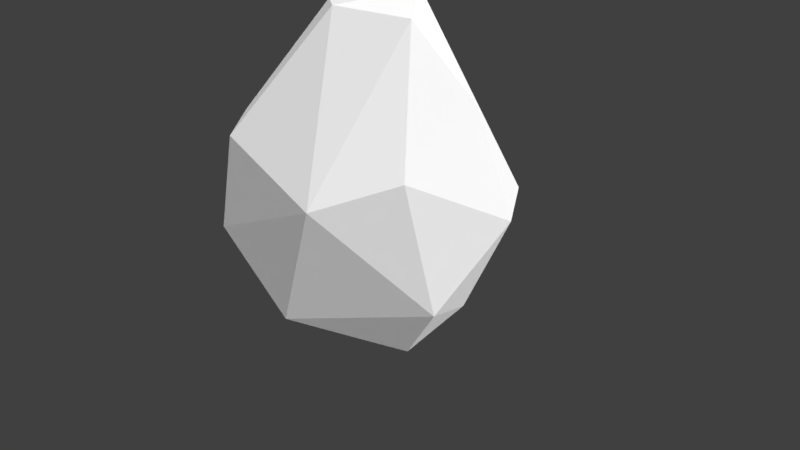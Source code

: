 # Source: Low_Poly_Rock_Big_001.blend  (saved by Blender 2.79.0; exported with 4.5.12 LTS)
import bpy
from mathutils import Matrix  # noqa: F401  (used for matrix-valued properties, if any)

bpy.ops.wm.read_factory_settings(use_empty=True)
scene = bpy.context.scene
scene.name = 'Scene'

# ---- collections
col_collection_1 = bpy.data.collections.new('Collection 1'); scene.collection.children.link(col_collection_1)

# ---- materials (node trees are filled in below, after node groups)
mat_lowpolybigrock001mat = bpy.data.materials.new('LowPolyBigRock001Mat')
mat_lowpolybigrock001mat.alpha_threshold = 0.0
mat_lowpolybigrock001mat.roughness = 0.5

# ---- material node trees
mat_lowpolybigrock001mat.use_nodes = True; mat_lowpolybigrock001mat.node_tree.nodes.clear()
_N = mat_lowpolybigrock001mat.node_tree.nodes; _L = mat_lowpolybigrock001mat.node_tree.links
n0 = _N.new('ShaderNodeOutputMaterial'); n0.name = 'Material Output'; n0.location = (300, 300)
n1 = _N.new('ShaderNodeBsdfDiffuse'); n1.name = 'Diffuse BSDF'; n1.location = (10, 300)
_L.new(n1.outputs[0], n0.inputs[0])
n0.is_active_output = True

# ---- world
world_world = bpy.data.worlds.new('World'); scene.world = world_world
world_world.color = (0.05088, 0.05088, 0.05088)
world_world.use_sun_shadow = False
world_world.sun_shadow_jitter_overblur = 0.0
world_world.cycles.sampling_method = 'MANUAL'

# ---- cameras
cam_camera = bpy.data.cameras.new('Camera')
cam_camera.clip_end = 100.0
cam_camera.lens = 35.0
cam_camera.sensor_width = 32.0
cam_camera.sensor_height = 18.0
cam_camera.ortho_scale = 7.314
cam_camera.dof.focus_distance = 0.0

# ---- lights
light_lamp = bpy.data.lights.new('Lamp', 'SUN')
light_lamp.transmission_factor = 0.0
light_lamp.cutoff_distance = 30.0
light_lamp.angle = 2.507
light_lamp.energy = 4.3
light_lamp.shadow_buffer_clip_start = 1.001
light_lamp.shadow_soft_size = 3.046
light_lamp.shadow_cascade_max_distance = 1000.0

# ---- meshes
me_icosphere_002 = bpy.data.meshes.new('Icosphere.002')
me_icosphere_002.from_pydata([(-1.492, 0.8944, 1.852), (-0.0725, -0.4397, 3.238), (-1.054, 0.3021, 3.057), (-0.9603, 1.318, 1.486), (1.619, 0.7463, 0.7771), (-1.646, -0.6714, -0.06712), (-1.615, -0.6706, 1.731), (-0.9062, 1.061, 2.524), (-1.614, 0.4023, 0.05731), (0.1321, 0.7244, 3.278), (0.6965, -1.534, 1.336), (0.3834, 1.561, 1.526), (1.299, -0.6699, 1.585), (-0.5264, 0.308, -1.15), (1.455, -0.368, -0.1245), (0.6891, -0.07084, -1.132), (0.8398, 0.8072, -0.7582), (-1.027, -1.532, 0.5704), (-0.6771, -1.526, 1.845), (0.7289, -0.01062, 3.146), (1.111, 0.6692, 2.096), (-0.07141, -0.2219, -1.237), (-0.7494, 1.51, 0.2881), (0.1764, 1.528, 0.06068), (-0.3793, 0.899, -0.9081), (-0.03591, -1.406, -0.3718), (1.152, 1.443, 0.8517), (0.06283, 0.4831, -1.312)], [], [(8, 13, 5), (0, 6, 2), (8, 6, 0), (7, 0, 2), (1, 10, 19), (4, 20, 12), (2, 9, 7), (1, 9, 2), (27, 24, 16), (23, 26, 16), (6, 8, 5), (12, 19, 10), (19, 20, 9), (1, 19, 9), (11, 9, 26), (5, 17, 6), (3, 9, 11), (18, 6, 17), (3, 22, 8), (9, 20, 26), (9, 3, 7), (20, 19, 12), (4, 26, 20), (16, 26, 4), (16, 14, 15), (24, 27, 13), (16, 24, 23), (27, 21, 13), (15, 27, 16), (15, 21, 27), (17, 10, 18), (1, 2, 6), (7, 3, 0), (18, 10, 1), (6, 18, 1), (25, 14, 10), (5, 13, 21), (11, 22, 3), (14, 12, 10), (21, 25, 5), (23, 22, 11), (5, 25, 17), (10, 17, 25), (14, 4, 12), (8, 0, 3), (4, 14, 16), (14, 25, 15), (22, 23, 24), (15, 25, 21), (8, 24, 13), (8, 22, 24), (11, 26, 23)])
me_icosphere_002.materials.append(mat_lowpolybigrock001mat)
me_icosphere_002.use_remesh_preserve_volume = False
me_icosphere_002.use_remesh_preserve_attributes = False
me_icosphere_002.use_mirror_vertex_groups = False
me_icosphere_002.update()

# ---- objects
ob_low_poly_rock_big_001 = bpy.data.objects.new('Low_Poly_Rock_Big_001', me_icosphere_002)
ob_lamp = bpy.data.objects.new('Lamp', light_lamp)
ob_camera = bpy.data.objects.new('Camera', cam_camera)

# ---- transforms, parenting, visibility, modifiers, constraints
ob_low_poly_rock_big_001.location = (0.0, 0.0, 0.0)
ob_low_poly_rock_big_001.lineart.crease_threshold = 0.0
ob_lamp.location = (-6.758, -17.24, 9.332)
ob_lamp.rotation_euler = (0.6503, 0.05522, 1.866)
ob_lamp.lock_rotations_4d = False
ob_lamp.empty_display_type = 'ARROWS'
ob_lamp.color = (0.0, 0.0, 0.0, 0.0)
ob_lamp.lineart.crease_threshold = 0.0
ob_camera.location = (7.481, -6.508, 5.344)
ob_camera.rotation_euler = (1.109, 0.01082, 0.8149)
ob_camera.lock_rotations_4d = False
ob_camera.empty_display_type = 'ARROWS'
ob_camera.color = (0.0, 0.0, 0.0, 0.0)
ob_camera.display_type = 'WIRE'
ob_camera.lineart.crease_threshold = 0.0

# ---- collection membership
col_collection_1.objects.link(ob_low_poly_rock_big_001)
col_collection_1.objects.link(ob_lamp)
col_collection_1.objects.link(ob_camera)

# ---- scene / render settings (as saved in the file)
scene.camera = ob_camera
scene.frame_start = 1; scene.frame_end = 250; scene.frame_set(1)
scene.render.engine = 'CYCLES'
scene.render.resolution_percentage = 50
scene.render.dither_intensity = 0.0
scene.cycles.use_denoising = False
scene.cycles.samples = 128
scene.cycles.sampling_pattern = 'TABULATED_SOBOL'
scene.cycles.light_sampling_threshold = 0.0
scene.cycles.use_adaptive_sampling = False
scene.cycles.use_light_tree = False
scene.cycles.blur_glossy = 0.0
scene.cycles.sample_clamp_indirect = 0.0
scene.view_settings.view_transform = 'Standard'
bpy.context.view_layer.update()
